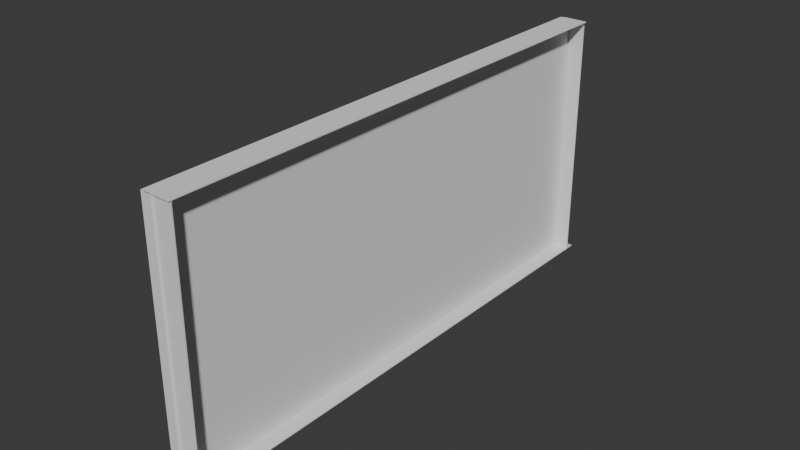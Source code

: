# Source: whiteboard.blend  (saved by Blender 4.1.24; exported with 4.5.12 LTS)
import bpy
from mathutils import Matrix  # noqa: F401  (used for matrix-valued properties, if any)

bpy.ops.wm.read_factory_settings(use_empty=True)
scene = bpy.context.scene
scene.name = 'Scene'

# ---- world
world_world = bpy.data.worlds.new('World'); scene.world = world_world
world_world.use_nodes = True; world_world.node_tree.nodes.clear()
_N = world_world.node_tree.nodes; _L = world_world.node_tree.links
n0 = _N.new('ShaderNodeOutputWorld'); n0.name = 'World Output'; n0.location = (300, 300)
n1 = _N.new('ShaderNodeBackground'); n1.name = 'Background'; n1.location = (10, 300)
n1.inputs[0].default_value = (0.05088, 0.05088, 0.05088, 1.0)
_L.new(n1.outputs[0], n0.inputs[0])
n0.is_active_output = True
world_world.color = (0.05088, 0.05088, 0.05088)
world_world.use_sun_shadow = False
world_world.sun_shadow_jitter_overblur = 0.0

# ---- meshes
me_cube_001 = bpy.data.meshes.new('Cube.001')
me_cube_001.from_pydata([(-0.5111, -1.863, -1.018), (-0.5111, -1.863, 1.018), (-0.5111, 1.863, -1.018), (-0.5111, 1.863, 1.018), (0.5111, -1.863, -1.018), (0.5111, -1.863, 1.018), (0.5111, 1.863, -1.018), (0.5111, 1.863, 1.018)], [], [(0, 1, 3, 2), (2, 3, 7, 6), (6, 7, 5, 4), (4, 5, 1, 0), (2, 6, 4, 0), (7, 3, 1, 5)])
_uv = me_cube_001.uv_layers.new(name='UVMap')
_uv.uv.foreach_set('vector', [0.375, 0.0, 0.625, 0.0, 0.625, 0.25, 0.375, 0.25, 0.375, 0.25, 0.625, 0.25, 0.625, 0.5, 0.375, 0.5, 0.375, 0.5, 0.625, 0.5, 0.625, 0.75, 0.375, 0.75, 0.375, 0.75, 0.625, 0.75, 0.625, 1.0, 0.375, 1.0, 0.125, 0.5, 0.375, 0.5, 0.375, 0.75, 0.125, 0.75, 0.625, 0.5, 0.875, 0.5, 0.875, 0.75, 0.625, 0.75])
me_cube_001.update()
me_cube_002 = bpy.data.meshes.new('Cube.002')
me_cube_002.from_pydata([(-0.2237, -3.405, -0.04779), (-0.2237, -3.405, 0.04779), (-0.2237, 3.405, -0.04779), (-0.2237, 3.405, 0.04779), (0.2237, -3.405, -0.04779), (0.2237, -3.405, 0.04779), (0.2237, 3.405, -0.04779), (0.2237, 3.405, 0.04779)], [], [(0, 1, 3, 2), (2, 3, 7, 6), (6, 7, 5, 4), (4, 5, 1, 0), (2, 6, 4, 0), (7, 3, 1, 5)])
_uv = me_cube_002.uv_layers.new(name='UVMap')
_uv.uv.foreach_set('vector', [0.375, 0.0, 0.625, 0.0, 0.625, 0.25, 0.375, 0.25, 0.375, 0.25, 0.625, 0.25, 0.625, 0.5, 0.375, 0.5, 0.375, 0.5, 0.625, 0.5, 0.625, 0.75, 0.375, 0.75, 0.375, 0.75, 0.625, 0.75, 0.625, 1.0, 0.375, 1.0, 0.125, 0.5, 0.375, 0.5, 0.375, 0.75, 0.125, 0.75, 0.625, 0.5, 0.875, 0.5, 0.875, 0.75, 0.625, 0.75])
me_cube_002.update()
me_cube_003 = bpy.data.meshes.new('Cube.003')
me_cube_003.from_pydata([(-0.5111, -1.863, -1.018), (-0.5111, -1.863, 1.018), (-0.5111, 1.863, -1.018), (-0.5111, 1.863, 1.018), (0.5111, -1.863, -1.018), (0.5111, -1.863, 1.018), (0.5111, 1.863, -1.018), (0.5111, 1.863, 1.018)], [], [(0, 1, 3, 2), (2, 3, 7, 6), (6, 7, 5, 4), (4, 5, 1, 0), (2, 6, 4, 0), (7, 3, 1, 5)])
_uv = me_cube_003.uv_layers.new(name='UVMap')
_uv.uv.foreach_set('vector', [0.375, 0.0, 0.625, 0.0, 0.625, 0.25, 0.375, 0.25, 0.375, 0.25, 0.625, 0.25, 0.625, 0.5, 0.375, 0.5, 0.375, 0.5, 0.625, 0.5, 0.625, 0.75, 0.375, 0.75, 0.375, 0.75, 0.625, 0.75, 0.625, 1.0, 0.375, 1.0, 0.125, 0.5, 0.375, 0.5, 0.375, 0.75, 0.125, 0.75, 0.625, 0.5, 0.875, 0.5, 0.875, 0.75, 0.625, 0.75])
me_cube_003.update()
me_cube_004 = bpy.data.meshes.new('Cube.004')
me_cube_004.from_pydata([(-0.5111, -1.863, -1.018), (-0.5111, -1.863, 1.018), (-0.5111, 1.863, -1.018), (-0.5111, 1.863, 1.018), (0.5111, -1.863, -1.018), (0.5111, -1.863, 1.018), (0.5111, 1.863, -1.018), (0.5111, 1.863, 1.018)], [], [(0, 1, 3, 2), (2, 3, 7, 6), (6, 7, 5, 4), (4, 5, 1, 0), (2, 6, 4, 0), (7, 3, 1, 5)])
_uv = me_cube_004.uv_layers.new(name='UVMap')
_uv.uv.foreach_set('vector', [0.375, 0.0, 0.625, 0.0, 0.625, 0.25, 0.375, 0.25, 0.375, 0.25, 0.625, 0.25, 0.625, 0.5, 0.375, 0.5, 0.375, 0.5, 0.625, 0.5, 0.625, 0.75, 0.375, 0.75, 0.375, 0.75, 0.625, 0.75, 0.625, 1.0, 0.375, 1.0, 0.125, 0.5, 0.375, 0.5, 0.375, 0.75, 0.125, 0.75, 0.625, 0.5, 0.875, 0.5, 0.875, 0.75, 0.625, 0.75])
me_cube_004.update()
me_cube_006 = bpy.data.meshes.new('Cube.006')
me_cube_006.from_pydata([(-0.5111, -1.863, -1.018), (-0.5111, -1.863, 1.018), (-0.5111, 1.863, -1.018), (-0.5111, 1.863, 1.018), (0.5111, -1.863, -1.018), (0.5111, -1.863, 1.018), (0.5111, 1.863, -1.018), (0.5111, 1.863, 1.018)], [], [(0, 1, 3, 2), (2, 3, 7, 6), (6, 7, 5, 4), (4, 5, 1, 0), (2, 6, 4, 0), (7, 3, 1, 5)])
_uv = me_cube_006.uv_layers.new(name='UVMap')
_uv.uv.foreach_set('vector', [0.375, 0.0, 0.625, 0.0, 0.625, 0.25, 0.375, 0.25, 0.375, 0.25, 0.625, 0.25, 0.625, 0.5, 0.375, 0.5, 0.375, 0.5, 0.625, 0.5, 0.625, 0.75, 0.375, 0.75, 0.375, 0.75, 0.625, 0.75, 0.625, 1.0, 0.375, 1.0, 0.125, 0.5, 0.375, 0.5, 0.375, 0.75, 0.125, 0.75, 0.625, 0.5, 0.875, 0.5, 0.875, 0.75, 0.625, 0.75])
me_cube_006.update()

# ---- objects
ob_cube = bpy.data.objects.new('Cube', me_cube_001)
ob_cube_001 = bpy.data.objects.new('Cube.001', me_cube_002)
ob_cube_002 = bpy.data.objects.new('Cube.002', me_cube_003)
ob_cube_003 = bpy.data.objects.new('Cube.003', me_cube_004)
ob_cube_004 = bpy.data.objects.new('Cube.004', me_cube_006)

# ---- transforms, parenting, visibility, modifiers, constraints
ob_cube.location = (0.0, 0.0, 2.0)
ob_cube.scale = (0.12, 1.76, 1.555)
ob_cube_001.location = (0.04594, -0.004811, 0.4097)
ob_cube_001.scale = (1.004, 1.004, 0.1004)
ob_cube_002.location = (0.1444, 0.0, 3.583)
ob_cube_002.rotation_euler = (0.0, 1.571, 0.0)
ob_cube_002.scale = (0.012, 1.76, 0.1555)
ob_cube_003.location = (0.1694, -3.251, 1.995)
ob_cube_003.rotation_euler = (0.0, -0.0, 1.571)
ob_cube_003.scale = (0.012, -0.0704, 1.555)
ob_cube_004.location = (0.1389, 3.296, 1.991)
ob_cube_004.rotation_euler = (0.0, -0.0, 1.571)
ob_cube_004.scale = (0.012, -0.0704, 1.555)

# ---- collection membership
scene.collection.objects.link(ob_cube)
scene.collection.objects.link(ob_cube_001)
scene.collection.objects.link(ob_cube_002)
scene.collection.objects.link(ob_cube_003)
scene.collection.objects.link(ob_cube_004)

# ---- scene / render settings (as saved in the file)
scene.frame_start = 1; scene.frame_end = 250; scene.frame_set(1)
scene.render.engine = 'BLENDER_EEVEE_NEXT'
scene.cycles.sampling_pattern = 'TABULATED_SOBOL'
scene.eevee.ray_tracing_options.trace_max_roughness = 0.0
bpy.context.view_layer.update()

# ---- added for rendering (the .blend has no active camera and no usable light): camera, sun
cam_auto = bpy.data.cameras.new('AutoCamera')
cam_auto.lens = 50.0
cam_auto.sensor_width = 36.0
cam_auto.clip_end = 1000.0
ob_auto_camera = bpy.data.objects.new('AutoCamera', cam_auto)
scene.collection.objects.link(ob_auto_camera)
ob_auto_camera.location = (7.05212, -8.39282, 7.5889)
ob_auto_camera.rotation_euler = (1.09748, -7.21219e-08, 0.694738)
scene.camera = ob_auto_camera
light_auto_sun = bpy.data.lights.new('AutoSun', 'SUN')
light_auto_sun.energy = 3.0
light_auto_sun.angle = 0.0523599
ob_auto_sun = bpy.data.objects.new('AutoSun', light_auto_sun)
scene.collection.objects.link(ob_auto_sun)
ob_auto_sun.rotation_euler = (0.872665, 0.174533, 0.523599)
bpy.context.view_layer.update()
